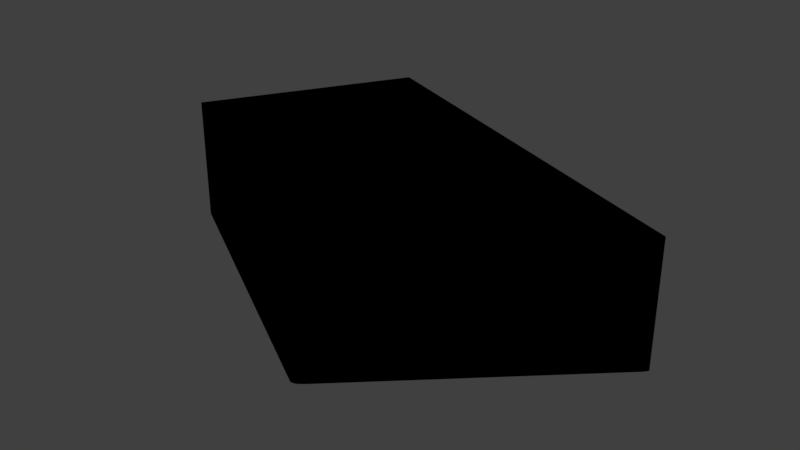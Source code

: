 # Source: sector_27.blend  (saved by Blender 2.79.0; exported with 4.5.12 LTS)
import bpy
from mathutils import Matrix  # noqa: F401  (used for matrix-valued properties, if any)

bpy.ops.wm.read_factory_settings(use_empty=True)
scene = bpy.context.scene
scene.name = 'Scene'

# ---- collections
col_collection_1 = bpy.data.collections.new('Collection 1'); scene.collection.children.link(col_collection_1)

# ---- materials (node trees are filled in below, after node groups)
mat_svgmat_054 = bpy.data.materials.new('SVGMat.054')
mat_svgmat_054.alpha_threshold = 0.0
mat_svgmat_054.use_transparent_shadow = False
mat_svgmat_054.diffuse_color = (0.0, 0.0, 0.0, 1.0)
mat_svgmat_054.roughness = 0.5

# ---- material node trees

# ---- world
world_world = bpy.data.worlds.new('World'); scene.world = world_world
world_world.color = (0.05088, 0.05088, 0.05088)
world_world.use_sun_shadow = False
world_world.sun_shadow_jitter_overblur = 0.0
world_world.cycles.sampling_method = 'MANUAL'

# ---- meshes
me_cucurve_027 = bpy.data.meshes.new('CUCurve.027')
me_cucurve_027.from_pydata([(0.08559, -0.2081, 0.0), (0.1426, -0.2414, 0.0), (0.143, -0.2416, 0.0), (0.1432, -0.2416, 0.0), (0.1434, -0.2416, 0.0), (0.1437, -0.2415, 0.0), (0.1441, -0.2414, 0.0), (0.1445, -0.2411, 0.0), (0.1455, -0.2403, 0.0), (0.1861, -0.2019, 0.0), (0.1869, -0.201, 0.0), (0.187, -0.2008, 0.0), (0.1871, -0.2006, 0.0), (0.1086, -0.1689, 0.0), (0.08559, -0.2081, -0.01), (0.1426, -0.2414, -0.01), (0.143, -0.2416, -0.01), (0.1432, -0.2416, -0.01), (0.1434, -0.2416, -0.01), (0.1437, -0.2415, -0.01), (0.1441, -0.2414, -0.01), (0.1445, -0.2411, -0.01), (0.1455, -0.2403, -0.01), (0.1861, -0.2019, -0.01), (0.1869, -0.201, -0.01), (0.187, -0.2008, -0.01), (0.1871, -0.2006, -0.01), (0.1086, -0.1689, -0.01)], [], [(15, 14, 27, 26, 25, 24, 23, 22, 21, 20, 19, 18, 17, 16), (8, 9, 10, 11, 12, 13, 0, 1, 2, 3, 4, 5, 6, 7), (12, 11, 25, 26), (13, 12, 26, 27), (10, 9, 23, 24), (5, 4, 18, 19), (8, 22, 23, 9), (8, 7, 21, 22), (11, 10, 24, 25), (4, 3, 17, 18), (13, 27, 14, 0), (3, 2, 16, 17), (1, 0, 14, 15), (7, 6, 20, 21), (2, 1, 15, 16), (6, 5, 19, 20)])
me_cucurve_027.materials.append(mat_svgmat_054)
me_cucurve_027.use_remesh_preserve_volume = False
me_cucurve_027.use_remesh_preserve_attributes = False
me_cucurve_027.use_mirror_vertex_groups = False
me_cucurve_027.update()

# ---- objects
ob_curve = bpy.data.objects.new('Curve', me_cucurve_027)

# ---- transforms, parenting, visibility, modifiers, constraints
ob_curve.location = (0.0, 0.0, 0.0)
ob_curve.scale = (100.0, 100.0, 255.0)
ob_curve.lineart.crease_threshold = 0.0

# ---- collection membership
col_collection_1.objects.link(ob_curve)

# ---- scene / render settings (as saved in the file)
scene.frame_start = 1; scene.frame_end = 250; scene.frame_set(1)
scene.render.engine = 'BLENDER_EEVEE_NEXT'
scene.render.resolution_percentage = 50
scene.render.dither_intensity = 0.0
scene.cycles.use_denoising = False
scene.cycles.samples = 128
scene.cycles.sampling_pattern = 'TABULATED_SOBOL'
scene.cycles.use_adaptive_sampling = False
scene.cycles.use_light_tree = False
scene.cycles.blur_glossy = 0.0
scene.cycles.sample_clamp_indirect = 0.0
scene.view_settings.view_transform = 'Standard'
bpy.context.view_layer.update()

# ---- added for rendering (the .blend has no active camera and no usable light): camera, sun
cam_auto = bpy.data.cameras.new('AutoCamera')
cam_auto.lens = 50.0
cam_auto.sensor_width = 36.0
cam_auto.clip_end = 1000.0
ob_auto_camera = bpy.data.objects.new('AutoCamera', cam_auto)
scene.collection.objects.link(ob_auto_camera)
ob_auto_camera.location = (25.4274, -34.6763, 8.15855)
ob_auto_camera.rotation_euler = (1.09748, -7.21219e-08, 0.694738)
scene.camera = ob_auto_camera
light_auto_sun = bpy.data.lights.new('AutoSun', 'SUN')
light_auto_sun.energy = 3.0
light_auto_sun.angle = 0.0523599
ob_auto_sun = bpy.data.objects.new('AutoSun', light_auto_sun)
scene.collection.objects.link(ob_auto_sun)
ob_auto_sun.rotation_euler = (0.872665, 0.174533, 0.523599)
bpy.context.view_layer.update()
